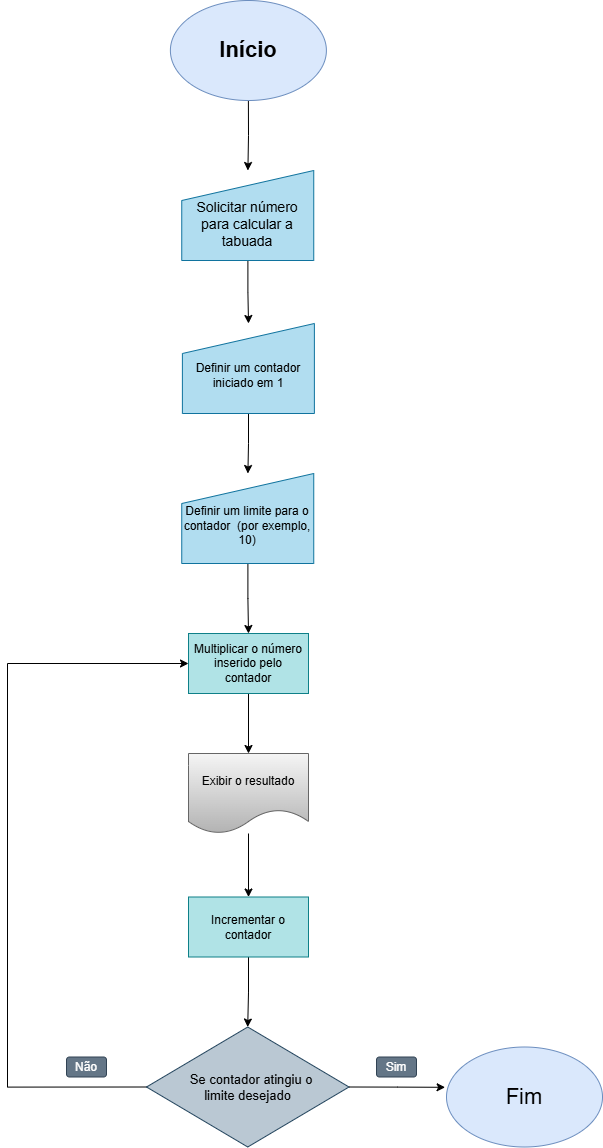

The diagram above was exported from draw.io. Its source (the exported page's mxGraphModel, read from the mxfile embedded in the PNG):
<mxGraphModel dx="1748" dy="3350" grid="1" gridSize="10" guides="1" tooltips="1" connect="1" arrows="1" fold="1" page="1" pageScale="1" pageWidth="827" pageHeight="1169" math="0" shadow="0">
  <root>
    <mxCell id="0" />
    <mxCell id="1" parent="0" />
    <mxCell id="4iNGnUus29zTHQgBgg9L-3" value="" style="edgeStyle=orthogonalEdgeStyle;rounded=0;orthogonalLoop=1;jettySize=auto;html=1;" edge="1" parent="1" source="4iNGnUus29zTHQgBgg9L-1" target="4iNGnUus29zTHQgBgg9L-2">
      <mxGeometry relative="1" as="geometry" />
    </mxCell>
    <mxCell id="4iNGnUus29zTHQgBgg9L-1" value="&lt;font style=&quot;font-size: 22px;&quot;&gt;&lt;b&gt;Início&lt;/b&gt;&lt;/font&gt;" style="ellipse;whiteSpace=wrap;html=1;fillColor=#dae8fc;strokeColor=#6c8ebf;" vertex="1" parent="1">
      <mxGeometry x="278.89" y="-2263" width="156" height="100" as="geometry" />
    </mxCell>
    <mxCell id="4iNGnUus29zTHQgBgg9L-5" value="" style="edgeStyle=orthogonalEdgeStyle;rounded=0;orthogonalLoop=1;jettySize=auto;html=1;" edge="1" parent="1" source="4iNGnUus29zTHQgBgg9L-2" target="4iNGnUus29zTHQgBgg9L-4">
      <mxGeometry relative="1" as="geometry" />
    </mxCell>
    <mxCell id="4iNGnUus29zTHQgBgg9L-2" value="&lt;div&gt;&lt;font style=&quot;font-size: 15px;&quot;&gt;&lt;br&gt;&lt;/font&gt;&lt;/div&gt;&lt;font style=&quot;font-size: 14px;&quot;&gt;Solicitar número para calcular a tabuada&lt;/font&gt;" style="shape=manualInput;whiteSpace=wrap;html=1;fillColor=#b1ddf0;strokeColor=#10739e;" vertex="1" parent="1">
      <mxGeometry x="290.25" y="-2093" width="132" height="90" as="geometry" />
    </mxCell>
    <mxCell id="4iNGnUus29zTHQgBgg9L-28" value="" style="edgeStyle=orthogonalEdgeStyle;rounded=0;orthogonalLoop=1;jettySize=auto;html=1;" edge="1" parent="1" source="4iNGnUus29zTHQgBgg9L-4" target="4iNGnUus29zTHQgBgg9L-27">
      <mxGeometry relative="1" as="geometry" />
    </mxCell>
    <mxCell id="4iNGnUus29zTHQgBgg9L-4" value="&lt;div&gt;&lt;br&gt;&lt;/div&gt;Definir um contador iniciado em 1" style="shape=manualInput;whiteSpace=wrap;html=1;fillColor=#b1ddf0;strokeColor=#10739e;" vertex="1" parent="1">
      <mxGeometry x="290.89" y="-1940" width="132" height="90" as="geometry" />
    </mxCell>
    <mxCell id="4iNGnUus29zTHQgBgg9L-9" value="" style="edgeStyle=orthogonalEdgeStyle;rounded=0;orthogonalLoop=1;jettySize=auto;html=1;" edge="1" parent="1" source="4iNGnUus29zTHQgBgg9L-6" target="4iNGnUus29zTHQgBgg9L-8">
      <mxGeometry relative="1" as="geometry" />
    </mxCell>
    <mxCell id="4iNGnUus29zTHQgBgg9L-6" value="Multiplicar o número inserido pelo contador" style="whiteSpace=wrap;html=1;fillColor=#b0e3e6;strokeColor=#0e8088;" vertex="1" parent="1">
      <mxGeometry x="297" y="-1630" width="120" height="60" as="geometry" />
    </mxCell>
    <mxCell id="4iNGnUus29zTHQgBgg9L-11" value="" style="edgeStyle=orthogonalEdgeStyle;rounded=0;orthogonalLoop=1;jettySize=auto;html=1;" edge="1" parent="1" source="4iNGnUus29zTHQgBgg9L-8" target="4iNGnUus29zTHQgBgg9L-10">
      <mxGeometry relative="1" as="geometry" />
    </mxCell>
    <mxCell id="4iNGnUus29zTHQgBgg9L-8" value="Exibir o resultado" style="shape=document;whiteSpace=wrap;html=1;boundedLbl=1;fillColor=#f5f5f5;strokeColor=#666666;gradientColor=#b3b3b3;" vertex="1" parent="1">
      <mxGeometry x="297" y="-1510" width="120" height="80" as="geometry" />
    </mxCell>
    <mxCell id="4iNGnUus29zTHQgBgg9L-13" value="" style="edgeStyle=orthogonalEdgeStyle;rounded=0;orthogonalLoop=1;jettySize=auto;html=1;" edge="1" parent="1" source="4iNGnUus29zTHQgBgg9L-10" target="4iNGnUus29zTHQgBgg9L-12">
      <mxGeometry relative="1" as="geometry" />
    </mxCell>
    <mxCell id="4iNGnUus29zTHQgBgg9L-10" value="Incrementar o contador" style="whiteSpace=wrap;html=1;fillColor=#b0e3e6;strokeColor=#0e8088;" vertex="1" parent="1">
      <mxGeometry x="297" y="-1366.5" width="120" height="60" as="geometry" />
    </mxCell>
    <mxCell id="4iNGnUus29zTHQgBgg9L-25" style="edgeStyle=orthogonalEdgeStyle;rounded=0;orthogonalLoop=1;jettySize=auto;html=1;exitX=0;exitY=0.5;exitDx=0;exitDy=0;entryX=0;entryY=0.5;entryDx=0;entryDy=0;" edge="1" parent="1" source="4iNGnUus29zTHQgBgg9L-12" target="4iNGnUus29zTHQgBgg9L-6">
      <mxGeometry relative="1" as="geometry">
        <mxPoint x="290" y="-1600" as="targetPoint" />
        <Array as="points">
          <mxPoint x="116" y="-1176" />
          <mxPoint x="116" y="-1600" />
        </Array>
      </mxGeometry>
    </mxCell>
    <mxCell id="4iNGnUus29zTHQgBgg9L-12" value="&lt;font style=&quot;font-size: 13px;&quot;&gt;&amp;nbsp; Se contador atingiu o&lt;/font&gt;&lt;div&gt;&lt;font style=&quot;font-size: 13px;&quot;&gt;limite desejado&lt;/font&gt;&lt;/div&gt;" style="rhombus;whiteSpace=wrap;html=1;fillColor=#bac8d3;strokeColor=#23445d;" vertex="1" parent="1">
      <mxGeometry x="255" y="-1236.5" width="202.5" height="120" as="geometry" />
    </mxCell>
    <mxCell id="4iNGnUus29zTHQgBgg9L-18" value="&lt;span style=&quot;font-size: 22px;&quot;&gt;Fim&lt;/span&gt;" style="ellipse;whiteSpace=wrap;html=1;fillColor=#dae8fc;strokeColor=#6c8ebf;" vertex="1" parent="1">
      <mxGeometry x="555" y="-1216.5" width="156" height="100" as="geometry" />
    </mxCell>
    <mxCell id="4iNGnUus29zTHQgBgg9L-19" style="edgeStyle=orthogonalEdgeStyle;rounded=0;orthogonalLoop=1;jettySize=auto;html=1;exitX=1;exitY=0.5;exitDx=0;exitDy=0;entryX=-0.009;entryY=0.403;entryDx=0;entryDy=0;entryPerimeter=0;" edge="1" parent="1" source="4iNGnUus29zTHQgBgg9L-12" target="4iNGnUus29zTHQgBgg9L-18">
      <mxGeometry relative="1" as="geometry" />
    </mxCell>
    <mxCell id="4iNGnUus29zTHQgBgg9L-21" value="Sim" style="rounded=1;whiteSpace=wrap;html=1;fillColor=#647687;fontColor=#ffffff;strokeColor=#314354;" vertex="1" parent="1">
      <mxGeometry x="485" y="-1206.5" width="40" height="20" as="geometry" />
    </mxCell>
    <mxCell id="4iNGnUus29zTHQgBgg9L-22" value="Não" style="rounded=1;whiteSpace=wrap;html=1;fillColor=#647687;fontColor=#ffffff;strokeColor=#314354;" vertex="1" parent="1">
      <mxGeometry x="175" y="-1206.5" width="40" height="20" as="geometry" />
    </mxCell>
    <mxCell id="4iNGnUus29zTHQgBgg9L-29" value="" style="edgeStyle=orthogonalEdgeStyle;rounded=0;orthogonalLoop=1;jettySize=auto;html=1;" edge="1" parent="1" source="4iNGnUus29zTHQgBgg9L-27" target="4iNGnUus29zTHQgBgg9L-6">
      <mxGeometry relative="1" as="geometry" />
    </mxCell>
    <mxCell id="4iNGnUus29zTHQgBgg9L-27" value="&lt;div&gt;&lt;font&gt;&lt;br&gt;&lt;/font&gt;&lt;/div&gt;&lt;font&gt;Definir um limite para o contador&amp;nbsp;&amp;nbsp;(por exemplo, 10)&lt;/font&gt;" style="shape=manualInput;whiteSpace=wrap;html=1;fillColor=#b1ddf0;strokeColor=#10739e;" vertex="1" parent="1">
      <mxGeometry x="290.25" y="-1790" width="132" height="90" as="geometry" />
    </mxCell>
  </root>
</mxGraphModel>